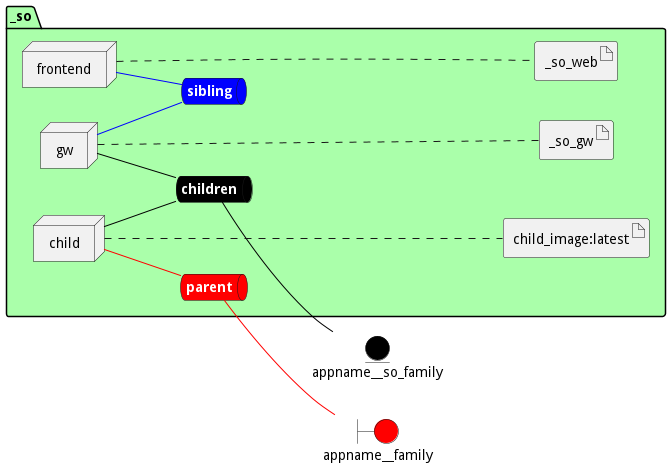

The diagram above was rendered by PlantUML. Its source (embedded in the PNG):
@startuml

left to right direction


boundary appname__family #red


entity appname__so_family #black




package "_so" #aaffaa {
    queue childrennet #black [
            <b><color:white>children</color></b>
    ]
    
    childrennet -[#black]- appname__so_family
    
    queue siblingnet #blue [
            <b><color:white>sibling</color></b>
    ]
    
    queue parentnet #red [
            <b><color:white>parent</color></b>
    ]
    
    parentnet -[#red]- appname__family
    

node "child" as childService
node "frontend" as frontendService
node "gw" as gwService


        artifact "child_image:latest" as child_imagelatestimage
    
        artifact "_so_web" as _so_webimage
    
        artifact "_so_gw" as _so_gwimage
    
}

childService -[#black]- childrennet

childService -[#red]- parentnet

frontendService -[#blue]- siblingnet

gwService -[#black]- childrennet

gwService -[#blue]- siblingnet
childService .... child_imagelatestimage
frontendService .... _so_webimage
gwService .... _so_gwimage


@enduml